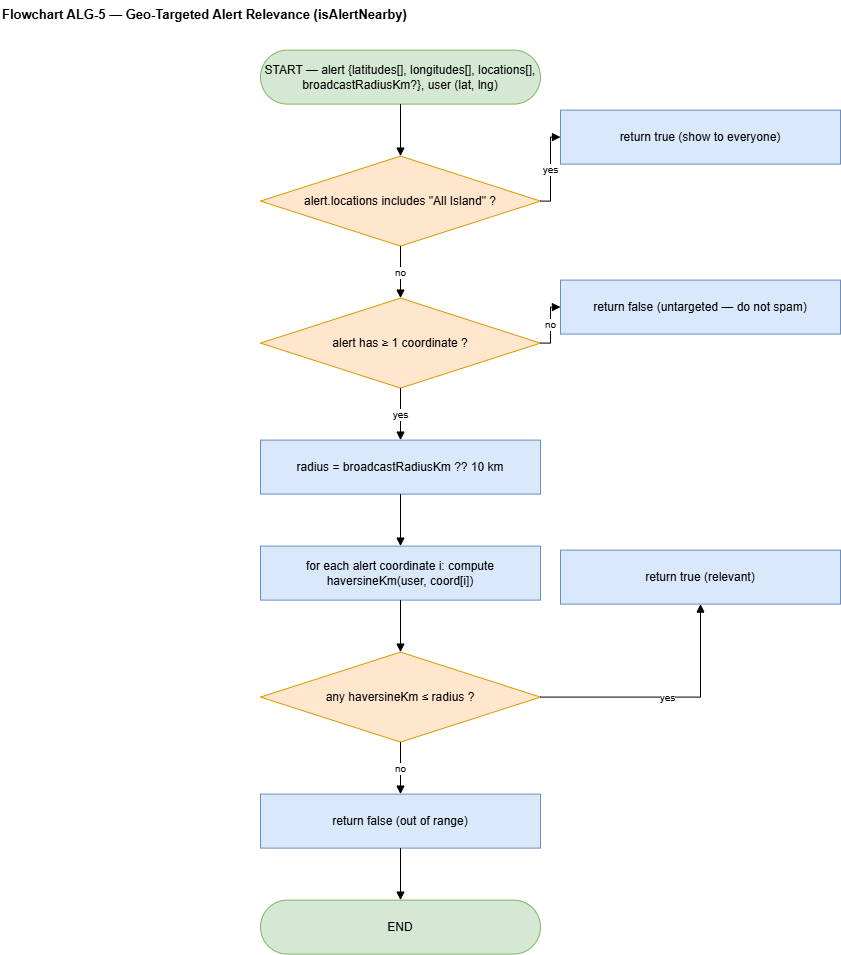

The diagram above was exported from draw.io. Its source (the exported page's mxGraphModel, read from the mxfile embedded in the PNG):
<mxGraphModel dx="1433" dy="895" grid="1" gridSize="10" guides="1" tooltips="1" connect="1" arrows="1" fold="1" page="1" pageScale="1" pageWidth="900" pageHeight="1056" math="0" shadow="0">
  <root>
    <mxCell id="0" />
    <mxCell id="1" parent="0" />
    <mxCell id="t" parent="1" style="text;html=1;fontStyle=1;fontSize=13;align=left;" value="Flowchart ALG-5 — Geo-Targeted Alert Relevance (isAlertNearby)" vertex="1">
      <mxGeometry height="26" width="820" x="40" y="10" as="geometry" />
    </mxCell>
    <mxCell id="s" parent="1" style="rounded=1;arcSize=50;whiteSpace=wrap;html=1;fillColor=#d5e8d4;strokeColor=#82b366;" value="START — alert {latitudes[], longitudes[], locations[], broadcastRadiusKm?}, user (lat, lng)" vertex="1">
      <mxGeometry height="54" width="280" x="300" y="60" as="geometry" />
    </mxCell>
    <mxCell id="q1" parent="1" style="rhombus;whiteSpace=wrap;html=1;fillColor=#ffe6cc;strokeColor=#d79b00;" value="alert.locations includes &amp;quot;All Island&amp;quot; ?" vertex="1">
      <mxGeometry height="90" width="280" x="300" y="166" as="geometry" />
    </mxCell>
    <mxCell id="t1" parent="1" style="rounded=0;whiteSpace=wrap;html=1;fillColor=#dae8fc;strokeColor=#6c8ebf;" value="return true (show to everyone)" vertex="1">
      <mxGeometry height="54" width="280" x="600" y="120" as="geometry" />
    </mxCell>
    <mxCell id="q2" parent="1" style="rhombus;whiteSpace=wrap;html=1;fillColor=#ffe6cc;strokeColor=#d79b00;" value="alert has ≥ 1 coordinate ?" vertex="1">
      <mxGeometry height="90" width="280" x="300" y="308" as="geometry" />
    </mxCell>
    <mxCell id="f1" parent="1" style="rounded=0;whiteSpace=wrap;html=1;fillColor=#dae8fc;strokeColor=#6c8ebf;" value="return false (untargeted — do not spam)" vertex="1">
      <mxGeometry height="54" width="280" x="600" y="290" as="geometry" />
    </mxCell>
    <mxCell id="r" parent="1" style="rounded=0;whiteSpace=wrap;html=1;fillColor=#dae8fc;strokeColor=#6c8ebf;" value="radius = broadcastRadiusKm ?? 10 km" vertex="1">
      <mxGeometry height="54" width="280" x="300" y="450" as="geometry" />
    </mxCell>
    <mxCell id="lp" parent="1" style="rounded=0;whiteSpace=wrap;html=1;fillColor=#dae8fc;strokeColor=#6c8ebf;" value="for each alert coordinate i: compute haversineKm(user, coord[i])" vertex="1">
      <mxGeometry height="54" width="280" x="300" y="556" as="geometry" />
    </mxCell>
    <mxCell id="q3" parent="1" style="rhombus;whiteSpace=wrap;html=1;fillColor=#ffe6cc;strokeColor=#d79b00;" value="any haversineKm ≤ radius ?" vertex="1">
      <mxGeometry height="90" width="280" x="300" y="662" as="geometry" />
    </mxCell>
    <mxCell id="t2" parent="1" style="rounded=0;whiteSpace=wrap;html=1;fillColor=#dae8fc;strokeColor=#6c8ebf;" value="return true (relevant)" vertex="1">
      <mxGeometry height="54" width="280" x="600" y="560" as="geometry" />
    </mxCell>
    <mxCell id="f2" parent="1" style="rounded=0;whiteSpace=wrap;html=1;fillColor=#dae8fc;strokeColor=#6c8ebf;" value="return false (out of range)" vertex="1">
      <mxGeometry height="54" width="280" x="300" y="804" as="geometry" />
    </mxCell>
    <mxCell id="e" parent="1" style="rounded=1;arcSize=50;whiteSpace=wrap;html=1;fillColor=#d5e8d4;strokeColor=#82b366;" value="END" vertex="1">
      <mxGeometry height="54" width="280" x="300" y="910" as="geometry" />
    </mxCell>
    <mxCell id="e1" edge="1" parent="1" source="s" style="edgeStyle=orthogonalEdgeStyle;rounded=0;html=1;endArrow=block;fontSize=10;" target="q1" value="">
      <mxGeometry relative="1" as="geometry" />
    </mxCell>
    <mxCell id="e2" edge="1" parent="1" source="r" style="edgeStyle=orthogonalEdgeStyle;rounded=0;html=1;endArrow=block;fontSize=10;" target="lp" value="">
      <mxGeometry relative="1" as="geometry" />
    </mxCell>
    <mxCell id="e3" edge="1" parent="1" source="lp" style="edgeStyle=orthogonalEdgeStyle;rounded=0;html=1;endArrow=block;fontSize=10;" target="q3" value="">
      <mxGeometry relative="1" as="geometry" />
    </mxCell>
    <mxCell id="e4" edge="1" parent="1" source="f2" style="edgeStyle=orthogonalEdgeStyle;rounded=0;html=1;endArrow=block;fontSize=10;" target="e" value="">
      <mxGeometry relative="1" as="geometry" />
    </mxCell>
    <mxCell id="e5" edge="1" parent="1" source="q1" style="edgeStyle=orthogonalEdgeStyle;rounded=0;html=1;endArrow=block;fontSize=10;" target="q2" value="no">
      <mxGeometry relative="1" as="geometry" />
    </mxCell>
    <mxCell id="e6" edge="1" parent="1" source="q1" style="edgeStyle=orthogonalEdgeStyle;rounded=0;html=1;endArrow=block;fontSize=10;" target="t1" value="yes">
      <mxGeometry relative="1" as="geometry" />
    </mxCell>
    <mxCell id="e8" edge="1" parent="1" source="q2" style="edgeStyle=orthogonalEdgeStyle;rounded=0;html=1;endArrow=block;fontSize=10;" target="r" value="yes">
      <mxGeometry relative="1" as="geometry" />
    </mxCell>
    <mxCell id="e9" edge="1" parent="1" source="q2" style="edgeStyle=orthogonalEdgeStyle;rounded=0;html=1;endArrow=block;fontSize=10;" target="f1" value="no">
      <mxGeometry relative="1" as="geometry" />
    </mxCell>
    <mxCell id="e11" edge="1" parent="1" source="q3" style="edgeStyle=orthogonalEdgeStyle;rounded=0;html=1;endArrow=block;fontSize=10;" target="f2" value="no">
      <mxGeometry relative="1" as="geometry" />
    </mxCell>
    <mxCell id="e12" edge="1" parent="1" source="q3" style="edgeStyle=orthogonalEdgeStyle;rounded=0;html=1;endArrow=block;fontSize=10;" target="t2" value="yes">
      <mxGeometry relative="1" as="geometry" />
    </mxCell>
  </root>
</mxGraphModel>